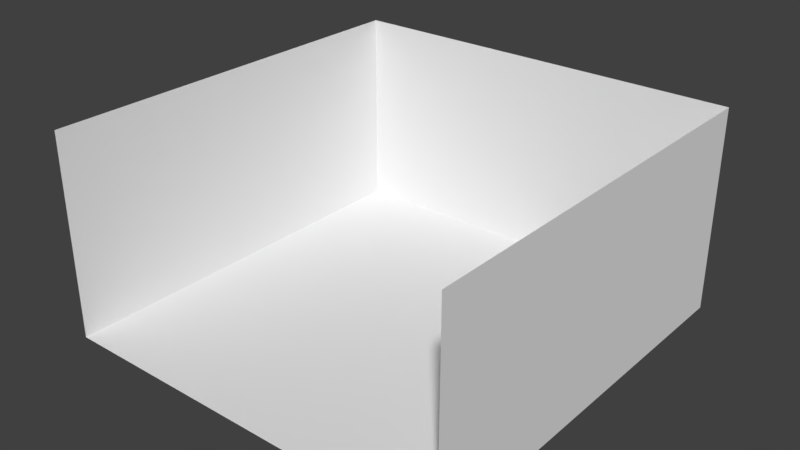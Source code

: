# Source: room.blend  (saved by Blender 2.78.0; exported with 4.5.12 LTS)
import bpy
from mathutils import Matrix  # noqa: F401  (used for matrix-valued properties, if any)

bpy.ops.wm.read_factory_settings(use_empty=True)
scene = bpy.context.scene
scene.name = 'Scene'

# ---- collections
col_collection_1 = bpy.data.collections.new('Collection 1'); scene.collection.children.link(col_collection_1)

# ---- materials (node trees are filled in below, after node groups)
mat_material = bpy.data.materials.new('Material')
mat_material.alpha_threshold = 0.0
mat_material.use_transparent_shadow = False
mat_material.roughness = 0.5
mat_material_001 = bpy.data.materials.new('Material.001')
mat_material_001.alpha_threshold = 0.0
mat_material_001.use_transparent_shadow = False
mat_material_001.roughness = 0.5

# ---- material node trees

# ---- world
world_world = bpy.data.worlds.new('World'); scene.world = world_world
world_world.color = (0.05088, 0.05088, 0.05088)
world_world.use_sun_shadow = False
world_world.sun_shadow_jitter_overblur = 0.0
world_world.cycles.sampling_method = 'MANUAL'

# ---- meshes
me_plane = bpy.data.meshes.new('Plane')
me_plane.from_pydata([(-2.0, -2.0, 0.0), (2.0, -2.0, 0.0), (-2.0, 2.0, 0.0), (2.0, 2.0, 0.0), (-2.0, 2.0, 0.0), (2.0, 2.0, 0.0), (-2.0, 2.0, 2.0), (2.0, 2.0, 2.0), (2.0, 2.0, 5.96e-08), (2.0, -2.0, 5.96e-08), (2.0, 2.0, 2.0), (2.0, -2.0, 2.0), (-2.0, -2.0, 5.96e-08), (-2.0, 2.0, 5.96e-08), (-2.0, -2.0, 2.0), (-2.0, 2.0, 2.0)], [], [(0, 1, 3, 2), (4, 5, 7, 6), (8, 9, 11, 10), (12, 13, 15, 14)])
me_plane.polygons.foreach_set('material_index', [0, 1, 1, 1])
_uv = me_plane.uv_layers.new(name='UVMap')
_uv.uv.foreach_set('vector', [0.0001, 9.998e-05, 0.9999, 9.998e-05, 0.9999, 0.9999, 9.998e-05, 0.9999, 0.0, 0.0, 0.0, 0.0, 0.0, 0.0, 0.0, 0.0, 0.0, 0.0, 0.0, 0.0, 0.0, 0.0, 0.0, 0.0, 0.0, 0.0, 0.0, 0.0, 0.0, 0.0, 0.0, 0.0])
me_plane.materials.append(mat_material)
me_plane.materials.append(mat_material_001)
me_plane.use_remesh_preserve_volume = False
me_plane.use_remesh_preserve_attributes = False
me_plane.use_mirror_vertex_groups = False
me_plane.update()

# ---- objects
ob_plane = bpy.data.objects.new('Plane', me_plane)

# ---- transforms, parenting, visibility, modifiers, constraints
ob_plane.location = (0.0, 0.0, 0.0)
ob_plane.lineart.crease_threshold = 0.0

# ---- collection membership
col_collection_1.objects.link(ob_plane)

# ---- scene / render settings (as saved in the file)
scene.frame_start = 1; scene.frame_end = 250; scene.frame_set(1)
scene.render.engine = 'BLENDER_EEVEE_NEXT'
scene.render.resolution_percentage = 50
scene.render.dither_intensity = 0.0
scene.cycles.use_denoising = False
scene.cycles.samples = 128
scene.cycles.sampling_pattern = 'TABULATED_SOBOL'
scene.cycles.light_sampling_threshold = 0.0
scene.cycles.use_adaptive_sampling = False
scene.cycles.use_light_tree = False
scene.cycles.blur_glossy = 0.0
scene.cycles.sample_clamp_indirect = 0.0
scene.view_settings.view_transform = 'Standard'
bpy.context.view_layer.update()

# ---- added for rendering (the .blend has no active camera and no usable light): camera, sun
cam_auto = bpy.data.cameras.new('AutoCamera')
cam_auto.lens = 50.0
cam_auto.sensor_width = 36.0
cam_auto.clip_end = 1000.0
ob_auto_camera = bpy.data.objects.new('AutoCamera', cam_auto)
scene.collection.objects.link(ob_auto_camera)
ob_auto_camera.location = (5.55135, -6.66162, 5.44108)
ob_auto_camera.rotation_euler = (1.09748, -7.21219e-08, 0.694738)
scene.camera = ob_auto_camera
light_auto_sun = bpy.data.lights.new('AutoSun', 'SUN')
light_auto_sun.energy = 3.0
light_auto_sun.angle = 0.0523599
ob_auto_sun = bpy.data.objects.new('AutoSun', light_auto_sun)
scene.collection.objects.link(ob_auto_sun)
ob_auto_sun.rotation_euler = (0.872665, 0.174533, 0.523599)
bpy.context.view_layer.update()
